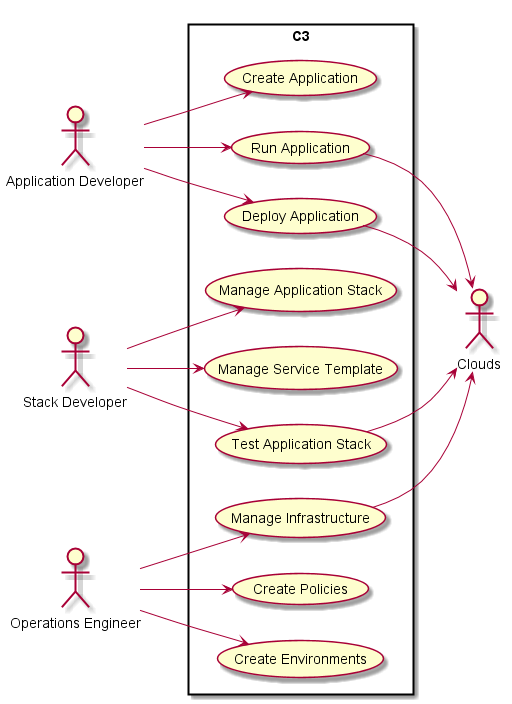

The diagram above was rendered by PlantUML. Its source (embedded in the PNG):
@startuml

left to right direction

:Application Developer: as Dev
:Stack Developer: as SDev
:Operations Engineer: as Ops
:Clouds: as Cloud

rectangle "C3" {
    Dev --> (Create Application)
    Dev --> (Run Application)
    Dev --> (Deploy Application)
    SDev --> (Manage Application Stack)
    SDev --> (Manage Service Template)
    SDev --> (Test Application Stack)
    Ops --> (Manage Infrastructure)
    Ops --> (Create Policies)
    Ops --> (Create Environments)

    (Run Application) --> Cloud
    (Deploy Application) --> Cloud
    (Manage Infrastructure) --> Cloud
    (Test Application Stack) --> Cloud
}


@endum